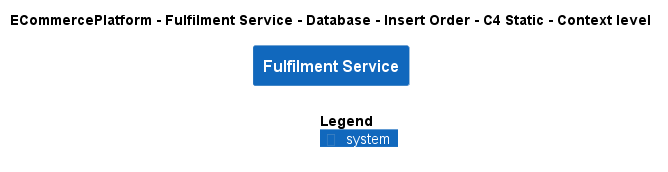

The diagram above was rendered by PlantUML. Its source (embedded in the PNG):
@startuml
!include ..\..\..\..\..\..\..\.c4s\C4_Context.puml

AddElementTag("c4interflow:lifecycle:new", $bgColor=green, $fontColor=#ffffff, $borderColor=green, $shadowing="False")
AddElementTag("c4interflow:lifecycle:changed", $bgColor=orange, $fontColor=#ffffff, $borderColor=orange, $shadowing="False")
AddElementTag("c4interflow:lifecycle:removed", $bgColor=red, $fontColor=#ffffff, $borderColor=red, $shadowing="False")

AddRelTag("c4interflow:lifecycle:new", $textColor=green, $lineColor=green)
AddRelTag("c4interflow:lifecycle:changed", $textColor=orange, $lineColor=orange)
AddRelTag("c4interflow:lifecycle:removed", $textColor=red, $lineColor=red)

SHOW_PERSON_PORTRAIT()
LAYOUT_TOP_DOWN()

skinparam linetype polyline

title ECommercePlatform - Fulfilment Service - Database - Insert Order - C4 Static - Context level

System(ECommercePlatform.SoftwareSystems.FulfilmentService, "Fulfilment Service", "")



SHOW_LEGEND()
@enduml